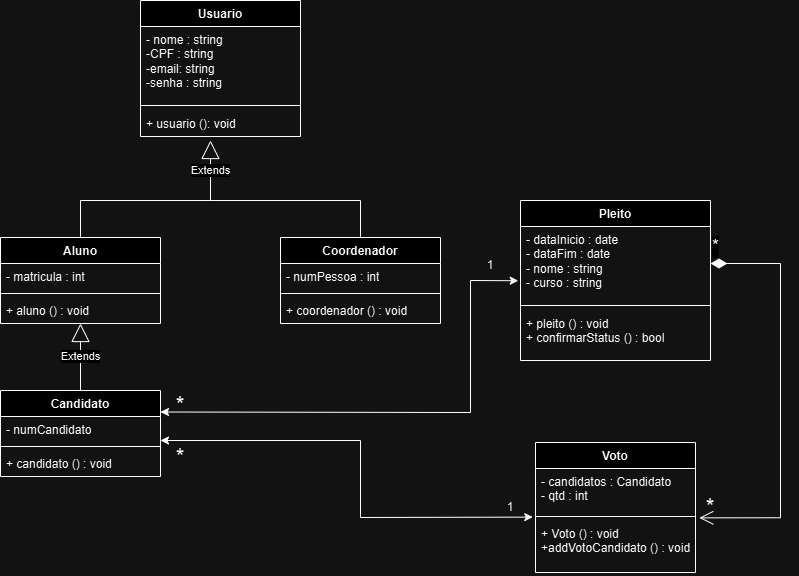

The diagram above was exported from draw.io. Its source (the exported page's mxGraphModel, read from the mxfile embedded in the PNG):
<mxGraphModel dx="1303" dy="716" grid="1" gridSize="10" guides="1" tooltips="1" connect="1" arrows="1" fold="1" page="1" pageScale="1" pageWidth="827" pageHeight="1169" math="0" shadow="0">
  <root>
    <mxCell id="WIyWlLk6GJQsqaUBKTNV-0" />
    <mxCell id="WIyWlLk6GJQsqaUBKTNV-1" parent="WIyWlLk6GJQsqaUBKTNV-0" />
    <mxCell id="S7s5qNB7wBe-mjL57xPX-4" value="Usuario" style="swimlane;fontStyle=1;align=center;verticalAlign=top;childLayout=stackLayout;horizontal=1;startSize=26;horizontalStack=0;resizeParent=1;resizeParentMax=0;resizeLast=0;collapsible=1;marginBottom=0;whiteSpace=wrap;html=1;" vertex="1" parent="WIyWlLk6GJQsqaUBKTNV-1">
      <mxGeometry x="180" y="320" width="160" height="136" as="geometry" />
    </mxCell>
    <mxCell id="S7s5qNB7wBe-mjL57xPX-5" value="- nome : string&lt;div&gt;-CPF : string&lt;/div&gt;&lt;div&gt;-email: string&lt;/div&gt;&lt;div&gt;-senha : string&lt;/div&gt;" style="text;strokeColor=none;fillColor=none;align=left;verticalAlign=top;spacingLeft=4;spacingRight=4;overflow=hidden;rotatable=0;points=[[0,0.5],[1,0.5]];portConstraint=eastwest;whiteSpace=wrap;html=1;" vertex="1" parent="S7s5qNB7wBe-mjL57xPX-4">
      <mxGeometry y="26" width="160" height="74" as="geometry" />
    </mxCell>
    <mxCell id="S7s5qNB7wBe-mjL57xPX-6" value="" style="line;strokeWidth=1;fillColor=none;align=left;verticalAlign=middle;spacingTop=-1;spacingLeft=3;spacingRight=3;rotatable=0;labelPosition=right;points=[];portConstraint=eastwest;strokeColor=inherit;" vertex="1" parent="S7s5qNB7wBe-mjL57xPX-4">
      <mxGeometry y="100" width="160" height="10" as="geometry" />
    </mxCell>
    <mxCell id="S7s5qNB7wBe-mjL57xPX-7" value="+ usuario (): void" style="text;strokeColor=none;fillColor=none;align=left;verticalAlign=top;spacingLeft=4;spacingRight=4;overflow=hidden;rotatable=0;points=[[0,0.5],[1,0.5]];portConstraint=eastwest;whiteSpace=wrap;html=1;" vertex="1" parent="S7s5qNB7wBe-mjL57xPX-4">
      <mxGeometry y="110" width="160" height="26" as="geometry" />
    </mxCell>
    <mxCell id="S7s5qNB7wBe-mjL57xPX-8" value="Aluno" style="swimlane;fontStyle=1;align=center;verticalAlign=top;childLayout=stackLayout;horizontal=1;startSize=26;horizontalStack=0;resizeParent=1;resizeParentMax=0;resizeLast=0;collapsible=1;marginBottom=0;whiteSpace=wrap;html=1;" vertex="1" parent="WIyWlLk6GJQsqaUBKTNV-1">
      <mxGeometry x="40" y="557" width="160" height="86" as="geometry" />
    </mxCell>
    <mxCell id="S7s5qNB7wBe-mjL57xPX-9" value="- matricula : int" style="text;strokeColor=none;fillColor=none;align=left;verticalAlign=top;spacingLeft=4;spacingRight=4;overflow=hidden;rotatable=0;points=[[0,0.5],[1,0.5]];portConstraint=eastwest;whiteSpace=wrap;html=1;" vertex="1" parent="S7s5qNB7wBe-mjL57xPX-8">
      <mxGeometry y="26" width="160" height="26" as="geometry" />
    </mxCell>
    <mxCell id="S7s5qNB7wBe-mjL57xPX-10" value="" style="line;strokeWidth=1;fillColor=none;align=left;verticalAlign=middle;spacingTop=-1;spacingLeft=3;spacingRight=3;rotatable=0;labelPosition=right;points=[];portConstraint=eastwest;strokeColor=inherit;" vertex="1" parent="S7s5qNB7wBe-mjL57xPX-8">
      <mxGeometry y="52" width="160" height="8" as="geometry" />
    </mxCell>
    <mxCell id="S7s5qNB7wBe-mjL57xPX-11" value="+ aluno () : void" style="text;strokeColor=none;fillColor=none;align=left;verticalAlign=top;spacingLeft=4;spacingRight=4;overflow=hidden;rotatable=0;points=[[0,0.5],[1,0.5]];portConstraint=eastwest;whiteSpace=wrap;html=1;" vertex="1" parent="S7s5qNB7wBe-mjL57xPX-8">
      <mxGeometry y="60" width="160" height="26" as="geometry" />
    </mxCell>
    <mxCell id="S7s5qNB7wBe-mjL57xPX-12" value="Coordenador" style="swimlane;fontStyle=1;align=center;verticalAlign=top;childLayout=stackLayout;horizontal=1;startSize=26;horizontalStack=0;resizeParent=1;resizeParentMax=0;resizeLast=0;collapsible=1;marginBottom=0;whiteSpace=wrap;html=1;" vertex="1" parent="WIyWlLk6GJQsqaUBKTNV-1">
      <mxGeometry x="320" y="557" width="160" height="86" as="geometry" />
    </mxCell>
    <mxCell id="S7s5qNB7wBe-mjL57xPX-13" value="- numPessoa : int" style="text;strokeColor=none;fillColor=none;align=left;verticalAlign=top;spacingLeft=4;spacingRight=4;overflow=hidden;rotatable=0;points=[[0,0.5],[1,0.5]];portConstraint=eastwest;whiteSpace=wrap;html=1;" vertex="1" parent="S7s5qNB7wBe-mjL57xPX-12">
      <mxGeometry y="26" width="160" height="26" as="geometry" />
    </mxCell>
    <mxCell id="S7s5qNB7wBe-mjL57xPX-14" value="" style="line;strokeWidth=1;fillColor=none;align=left;verticalAlign=middle;spacingTop=-1;spacingLeft=3;spacingRight=3;rotatable=0;labelPosition=right;points=[];portConstraint=eastwest;strokeColor=inherit;" vertex="1" parent="S7s5qNB7wBe-mjL57xPX-12">
      <mxGeometry y="52" width="160" height="8" as="geometry" />
    </mxCell>
    <mxCell id="S7s5qNB7wBe-mjL57xPX-15" value="+ coordenador () : void" style="text;strokeColor=none;fillColor=none;align=left;verticalAlign=top;spacingLeft=4;spacingRight=4;overflow=hidden;rotatable=0;points=[[0,0.5],[1,0.5]];portConstraint=eastwest;whiteSpace=wrap;html=1;" vertex="1" parent="S7s5qNB7wBe-mjL57xPX-12">
      <mxGeometry y="60" width="160" height="26" as="geometry" />
    </mxCell>
    <mxCell id="S7s5qNB7wBe-mjL57xPX-16" value="Candidato" style="swimlane;fontStyle=1;align=center;verticalAlign=top;childLayout=stackLayout;horizontal=1;startSize=26;horizontalStack=0;resizeParent=1;resizeParentMax=0;resizeLast=0;collapsible=1;marginBottom=0;whiteSpace=wrap;html=1;" vertex="1" parent="WIyWlLk6GJQsqaUBKTNV-1">
      <mxGeometry x="40" y="710" width="160" height="86" as="geometry" />
    </mxCell>
    <mxCell id="S7s5qNB7wBe-mjL57xPX-17" value="- numCandidato" style="text;strokeColor=none;fillColor=none;align=left;verticalAlign=top;spacingLeft=4;spacingRight=4;overflow=hidden;rotatable=0;points=[[0,0.5],[1,0.5]];portConstraint=eastwest;whiteSpace=wrap;html=1;" vertex="1" parent="S7s5qNB7wBe-mjL57xPX-16">
      <mxGeometry y="26" width="160" height="26" as="geometry" />
    </mxCell>
    <mxCell id="S7s5qNB7wBe-mjL57xPX-18" value="" style="line;strokeWidth=1;fillColor=none;align=left;verticalAlign=middle;spacingTop=-1;spacingLeft=3;spacingRight=3;rotatable=0;labelPosition=right;points=[];portConstraint=eastwest;strokeColor=inherit;" vertex="1" parent="S7s5qNB7wBe-mjL57xPX-16">
      <mxGeometry y="52" width="160" height="8" as="geometry" />
    </mxCell>
    <mxCell id="S7s5qNB7wBe-mjL57xPX-19" value="+ candidato () : void" style="text;strokeColor=none;fillColor=none;align=left;verticalAlign=top;spacingLeft=4;spacingRight=4;overflow=hidden;rotatable=0;points=[[0,0.5],[1,0.5]];portConstraint=eastwest;whiteSpace=wrap;html=1;" vertex="1" parent="S7s5qNB7wBe-mjL57xPX-16">
      <mxGeometry y="60" width="160" height="26" as="geometry" />
    </mxCell>
    <mxCell id="S7s5qNB7wBe-mjL57xPX-20" value="Pleito" style="swimlane;fontStyle=1;align=center;verticalAlign=top;childLayout=stackLayout;horizontal=1;startSize=26;horizontalStack=0;resizeParent=1;resizeParentMax=0;resizeLast=0;collapsible=1;marginBottom=0;whiteSpace=wrap;html=1;" vertex="1" parent="WIyWlLk6GJQsqaUBKTNV-1">
      <mxGeometry x="560" y="520" width="190" height="160" as="geometry" />
    </mxCell>
    <mxCell id="S7s5qNB7wBe-mjL57xPX-21" value="- dataInicio : date&lt;div&gt;- dataFim : date&lt;/div&gt;&lt;div&gt;- nome : string&amp;nbsp;&lt;/div&gt;&lt;div&gt;- curso : string&lt;/div&gt;" style="text;strokeColor=none;fillColor=none;align=left;verticalAlign=top;spacingLeft=4;spacingRight=4;overflow=hidden;rotatable=0;points=[[0,0.5],[1,0.5]];portConstraint=eastwest;whiteSpace=wrap;html=1;" vertex="1" parent="S7s5qNB7wBe-mjL57xPX-20">
      <mxGeometry y="26" width="190" height="74" as="geometry" />
    </mxCell>
    <mxCell id="S7s5qNB7wBe-mjL57xPX-22" value="" style="line;strokeWidth=1;fillColor=none;align=left;verticalAlign=middle;spacingTop=-1;spacingLeft=3;spacingRight=3;rotatable=0;labelPosition=right;points=[];portConstraint=eastwest;strokeColor=inherit;" vertex="1" parent="S7s5qNB7wBe-mjL57xPX-20">
      <mxGeometry y="100" width="190" height="10" as="geometry" />
    </mxCell>
    <mxCell id="S7s5qNB7wBe-mjL57xPX-23" value="+ pleito () : void&lt;div&gt;+ confirmarStatus () : bool&lt;/div&gt;" style="text;strokeColor=none;fillColor=none;align=left;verticalAlign=top;spacingLeft=4;spacingRight=4;overflow=hidden;rotatable=0;points=[[0,0.5],[1,0.5]];portConstraint=eastwest;whiteSpace=wrap;html=1;" vertex="1" parent="S7s5qNB7wBe-mjL57xPX-20">
      <mxGeometry y="110" width="190" height="50" as="geometry" />
    </mxCell>
    <mxCell id="S7s5qNB7wBe-mjL57xPX-24" value="Voto" style="swimlane;fontStyle=1;align=center;verticalAlign=top;childLayout=stackLayout;horizontal=1;startSize=26;horizontalStack=0;resizeParent=1;resizeParentMax=0;resizeLast=0;collapsible=1;marginBottom=0;whiteSpace=wrap;html=1;" vertex="1" parent="WIyWlLk6GJQsqaUBKTNV-1">
      <mxGeometry x="575" y="762" width="160" height="130" as="geometry" />
    </mxCell>
    <mxCell id="S7s5qNB7wBe-mjL57xPX-25" value="- candidatos : Candidato&lt;div&gt;- qtd : int&lt;/div&gt;&lt;div&gt;&lt;br&gt;&lt;/div&gt;" style="text;strokeColor=none;fillColor=none;align=left;verticalAlign=top;spacingLeft=4;spacingRight=4;overflow=hidden;rotatable=0;points=[[0,0.5],[1,0.5]];portConstraint=eastwest;whiteSpace=wrap;html=1;" vertex="1" parent="S7s5qNB7wBe-mjL57xPX-24">
      <mxGeometry y="26" width="160" height="44" as="geometry" />
    </mxCell>
    <mxCell id="S7s5qNB7wBe-mjL57xPX-26" value="" style="line;strokeWidth=1;fillColor=none;align=left;verticalAlign=middle;spacingTop=-1;spacingLeft=3;spacingRight=3;rotatable=0;labelPosition=right;points=[];portConstraint=eastwest;strokeColor=inherit;" vertex="1" parent="S7s5qNB7wBe-mjL57xPX-24">
      <mxGeometry y="70" width="160" height="8" as="geometry" />
    </mxCell>
    <mxCell id="S7s5qNB7wBe-mjL57xPX-27" value="+ Voto () : void&lt;div&gt;+addVotoCandidato () : void&lt;/div&gt;" style="text;strokeColor=none;fillColor=none;align=left;verticalAlign=top;spacingLeft=4;spacingRight=4;overflow=hidden;rotatable=0;points=[[0,0.5],[1,0.5]];portConstraint=eastwest;whiteSpace=wrap;html=1;" vertex="1" parent="S7s5qNB7wBe-mjL57xPX-24">
      <mxGeometry y="78" width="160" height="52" as="geometry" />
    </mxCell>
    <mxCell id="S7s5qNB7wBe-mjL57xPX-29" value="Extends" style="endArrow=block;endSize=16;endFill=0;html=1;rounded=0;" edge="1" parent="WIyWlLk6GJQsqaUBKTNV-1">
      <mxGeometry width="160" relative="1" as="geometry">
        <mxPoint x="250" y="520" as="sourcePoint" />
        <mxPoint x="250" y="460" as="targetPoint" />
      </mxGeometry>
    </mxCell>
    <mxCell id="S7s5qNB7wBe-mjL57xPX-31" value="" style="endArrow=none;html=1;rounded=0;" edge="1" parent="WIyWlLk6GJQsqaUBKTNV-1">
      <mxGeometry width="50" height="50" relative="1" as="geometry">
        <mxPoint x="120" y="520" as="sourcePoint" />
        <mxPoint x="400" y="520" as="targetPoint" />
        <Array as="points">
          <mxPoint x="250" y="520" />
        </Array>
      </mxGeometry>
    </mxCell>
    <mxCell id="S7s5qNB7wBe-mjL57xPX-32" value="" style="endArrow=none;html=1;rounded=0;exitX=0.5;exitY=0;exitDx=0;exitDy=0;" edge="1" parent="WIyWlLk6GJQsqaUBKTNV-1" source="S7s5qNB7wBe-mjL57xPX-8">
      <mxGeometry width="50" height="50" relative="1" as="geometry">
        <mxPoint x="260" y="650" as="sourcePoint" />
        <mxPoint x="120" y="520" as="targetPoint" />
      </mxGeometry>
    </mxCell>
    <mxCell id="S7s5qNB7wBe-mjL57xPX-33" value="" style="endArrow=none;html=1;rounded=0;exitX=0.5;exitY=0;exitDx=0;exitDy=0;" edge="1" parent="WIyWlLk6GJQsqaUBKTNV-1" source="S7s5qNB7wBe-mjL57xPX-12">
      <mxGeometry width="50" height="50" relative="1" as="geometry">
        <mxPoint x="260" y="650" as="sourcePoint" />
        <mxPoint x="400" y="520" as="targetPoint" />
      </mxGeometry>
    </mxCell>
    <mxCell id="S7s5qNB7wBe-mjL57xPX-34" value="Extends" style="endArrow=block;endSize=16;endFill=0;html=1;rounded=0;entryX=0.5;entryY=1;entryDx=0;entryDy=0;exitX=0.5;exitY=0;exitDx=0;exitDy=0;" edge="1" parent="WIyWlLk6GJQsqaUBKTNV-1" source="S7s5qNB7wBe-mjL57xPX-16" target="S7s5qNB7wBe-mjL57xPX-8">
      <mxGeometry width="160" relative="1" as="geometry">
        <mxPoint x="130" y="680" as="sourcePoint" />
        <mxPoint x="290" y="680" as="targetPoint" />
      </mxGeometry>
    </mxCell>
    <mxCell id="S7s5qNB7wBe-mjL57xPX-35" value="&lt;font style=&quot;font-size: 18px;&quot;&gt;*&lt;/font&gt;" style="endArrow=open;html=1;endSize=12;startArrow=diamondThin;startSize=14;startFill=1;edgeStyle=orthogonalEdgeStyle;align=left;verticalAlign=bottom;rounded=0;exitX=1;exitY=0.5;exitDx=0;exitDy=0;entryX=1.024;entryY=-0.051;entryDx=0;entryDy=0;entryPerimeter=0;" edge="1" parent="WIyWlLk6GJQsqaUBKTNV-1" source="S7s5qNB7wBe-mjL57xPX-21" target="S7s5qNB7wBe-mjL57xPX-27">
      <mxGeometry x="-1" y="3" relative="1" as="geometry">
        <mxPoint x="390" y="680" as="sourcePoint" />
        <mxPoint x="780" y="840" as="targetPoint" />
        <Array as="points">
          <mxPoint x="820" y="583" />
          <mxPoint x="820" y="837" />
        </Array>
      </mxGeometry>
    </mxCell>
    <mxCell id="S7s5qNB7wBe-mjL57xPX-36" value="" style="endArrow=classic;startArrow=classic;html=1;rounded=0;exitX=1;exitY=0.923;exitDx=0;exitDy=0;exitPerimeter=0;entryX=-0.017;entryY=1.105;entryDx=0;entryDy=0;entryPerimeter=0;" edge="1" parent="WIyWlLk6GJQsqaUBKTNV-1" source="S7s5qNB7wBe-mjL57xPX-17" target="S7s5qNB7wBe-mjL57xPX-25">
      <mxGeometry width="50" height="50" relative="1" as="geometry">
        <mxPoint x="450" y="710" as="sourcePoint" />
        <mxPoint x="500" y="660" as="targetPoint" />
        <Array as="points">
          <mxPoint x="400" y="760" />
          <mxPoint x="400" y="837" />
        </Array>
      </mxGeometry>
    </mxCell>
    <mxCell id="S7s5qNB7wBe-mjL57xPX-37" value="" style="endArrow=classic;startArrow=classic;html=1;rounded=0;entryX=-0.012;entryY=0.733;entryDx=0;entryDy=0;entryPerimeter=0;exitX=1;exitY=0.25;exitDx=0;exitDy=0;" edge="1" parent="WIyWlLk6GJQsqaUBKTNV-1" source="S7s5qNB7wBe-mjL57xPX-16" target="S7s5qNB7wBe-mjL57xPX-21">
      <mxGeometry width="50" height="50" relative="1" as="geometry">
        <mxPoint x="470" y="650" as="sourcePoint" />
        <mxPoint x="520" y="600" as="targetPoint" />
        <Array as="points">
          <mxPoint x="510" y="732" />
          <mxPoint x="510" y="600" />
        </Array>
      </mxGeometry>
    </mxCell>
    <mxCell id="S7s5qNB7wBe-mjL57xPX-38" value="&lt;font style=&quot;font-size: 22px;&quot;&gt;*&lt;/font&gt;" style="text;html=1;align=center;verticalAlign=middle;whiteSpace=wrap;rounded=0;" vertex="1" parent="WIyWlLk6GJQsqaUBKTNV-1">
      <mxGeometry x="720" y="812" width="60" height="30" as="geometry" />
    </mxCell>
    <mxCell id="S7s5qNB7wBe-mjL57xPX-39" value="&lt;font style=&quot;font-size: 22px;&quot;&gt;*&lt;/font&gt;" style="text;html=1;align=center;verticalAlign=middle;whiteSpace=wrap;rounded=0;" vertex="1" parent="WIyWlLk6GJQsqaUBKTNV-1">
      <mxGeometry x="190" y="762" width="60" height="30" as="geometry" />
    </mxCell>
    <mxCell id="S7s5qNB7wBe-mjL57xPX-40" value="&lt;font style=&quot;font-size: 22px;&quot;&gt;*&lt;/font&gt;" style="text;html=1;align=center;verticalAlign=middle;whiteSpace=wrap;rounded=0;" vertex="1" parent="WIyWlLk6GJQsqaUBKTNV-1">
      <mxGeometry x="190" y="710" width="60" height="30" as="geometry" />
    </mxCell>
    <mxCell id="S7s5qNB7wBe-mjL57xPX-41" value="1" style="text;html=1;align=center;verticalAlign=middle;whiteSpace=wrap;rounded=0;" vertex="1" parent="WIyWlLk6GJQsqaUBKTNV-1">
      <mxGeometry x="500" y="570" width="60" height="30" as="geometry" />
    </mxCell>
    <mxCell id="S7s5qNB7wBe-mjL57xPX-42" value="1" style="text;html=1;align=center;verticalAlign=middle;whiteSpace=wrap;rounded=0;" vertex="1" parent="WIyWlLk6GJQsqaUBKTNV-1">
      <mxGeometry x="520" y="812" width="60" height="30" as="geometry" />
    </mxCell>
  </root>
</mxGraphModel>